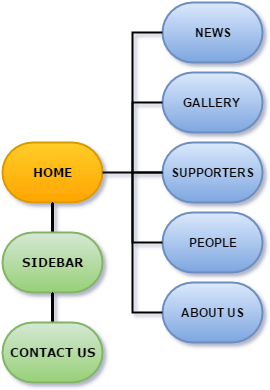

The diagram above was exported from draw.io. Its source (the exported page's mxGraphModel, read from the mxfile embedded in the PNG):
<mxGraphModel dx="880" dy="478" grid="1" gridSize="10" guides="1" tooltips="1" connect="1" arrows="1" fold="1" page="1" pageScale="1" pageWidth="826" pageHeight="1169" background="#ffffff" math="0" shadow="0">
  <root>
    <mxCell id="0" />
    <mxCell id="1" parent="0" />
    <mxCell id="3" value="&lt;font color=&quot;#000000&quot;&gt;HOME&lt;/font&gt;" style="strokeWidth=2;html=1;shape=mxgraph.flowchart.terminator;whiteSpace=wrap;plain-orange;fontFamily=Verdana;fontStyle=1;fontColor=#FFFFFF;" vertex="1" parent="1">
      <mxGeometry x="40" y="190" width="100" height="60" as="geometry" />
    </mxCell>
    <mxCell id="4" value="SUPPORTERS" style="strokeWidth=2;html=1;shape=mxgraph.flowchart.terminator;whiteSpace=wrap;plain-blue;fontStyle=1" vertex="1" parent="1">
      <mxGeometry x="200" y="190" width="100" height="60" as="geometry" />
    </mxCell>
    <mxCell id="5" value="&lt;b&gt;GALLERY&lt;/b&gt;" style="strokeWidth=2;html=1;shape=mxgraph.flowchart.terminator;whiteSpace=wrap;plain-blue;fontStyle=0" vertex="1" parent="1">
      <mxGeometry x="200" y="120" width="100" height="60" as="geometry" />
    </mxCell>
    <mxCell id="6" value="PEOPLE" style="strokeWidth=2;html=1;shape=mxgraph.flowchart.terminator;whiteSpace=wrap;plain-blue;fontStyle=1" vertex="1" parent="1">
      <mxGeometry x="200" y="260" width="100" height="60" as="geometry" />
    </mxCell>
    <mxCell id="7" value="&lt;b&gt;ABOUT US&lt;/b&gt;" style="strokeWidth=2;html=1;shape=mxgraph.flowchart.terminator;whiteSpace=wrap;plain-blue;fontStyle=1" vertex="1" parent="1">
      <mxGeometry x="200" y="330" width="100" height="60" as="geometry" />
    </mxCell>
    <mxCell id="8" value="&lt;b&gt;NEWS&lt;/b&gt;" style="strokeWidth=2;html=1;shape=mxgraph.flowchart.terminator;whiteSpace=wrap;plain-blue" vertex="1" parent="1">
      <mxGeometry x="200" y="50" width="100" height="60" as="geometry" />
    </mxCell>
    <mxCell id="23" value="" style="strokeWidth=2;html=1;shape=mxgraph.flowchart.annotation_2;align=left;" vertex="1" parent="1">
      <mxGeometry x="140" y="80" width="60" height="280" as="geometry" />
    </mxCell>
    <mxCell id="24" value="" style="strokeWidth=2;html=1;shape=mxgraph.flowchart.annotation_1;align=left;" vertex="1" parent="1">
      <mxGeometry x="170" y="150" width="30" height="70" as="geometry" />
    </mxCell>
    <mxCell id="25" value="" style="strokeWidth=2;html=1;shape=mxgraph.flowchart.annotation_1;align=left;" vertex="1" parent="1">
      <mxGeometry x="170" y="220" width="30" height="70" as="geometry" />
    </mxCell>
    <mxCell id="40" value="" style="line;direction=south;html=1;shadow=0;fillColor=#ffffff;fontFamily=Verdana;fontColor=#FFFFFF;strokeWidth=2;" vertex="1" parent="1">
      <mxGeometry x="85" y="250" width="10" height="30" as="geometry" />
    </mxCell>
    <mxCell id="41" value="&lt;font color=&quot;#000000&quot;&gt;&lt;b&gt;SIDEBAR&lt;/b&gt;&lt;/font&gt;" style="strokeWidth=2;html=1;shape=mxgraph.flowchart.terminator;whiteSpace=wrap;shadow=0;fontFamily=Verdana;fontColor=#FFFFFF;plain-green" vertex="1" parent="1">
      <mxGeometry x="40" y="280" width="100" height="60" as="geometry" />
    </mxCell>
    <mxCell id="42" value="" style="line;direction=south;html=1;perimeter=backbonePerimeter;points=[];outlineConnect=0;shadow=0;strokeWidth=2;fillColor=#ffffff;fontFamily=Verdana;fontColor=#FFFFFF;" vertex="1" parent="1">
      <mxGeometry x="85" y="340" width="10" height="30" as="geometry" />
    </mxCell>
    <mxCell id="43" value="CONTACT US" style="strokeWidth=2;html=1;shape=mxgraph.flowchart.terminator;whiteSpace=wrap;shadow=0;fontFamily=Verdana;fontColor=#000000;plain-green;fontStyle=1" vertex="1" parent="1">
      <mxGeometry x="40" y="370" width="100" height="60" as="geometry" />
    </mxCell>
  </root>
</mxGraphModel>